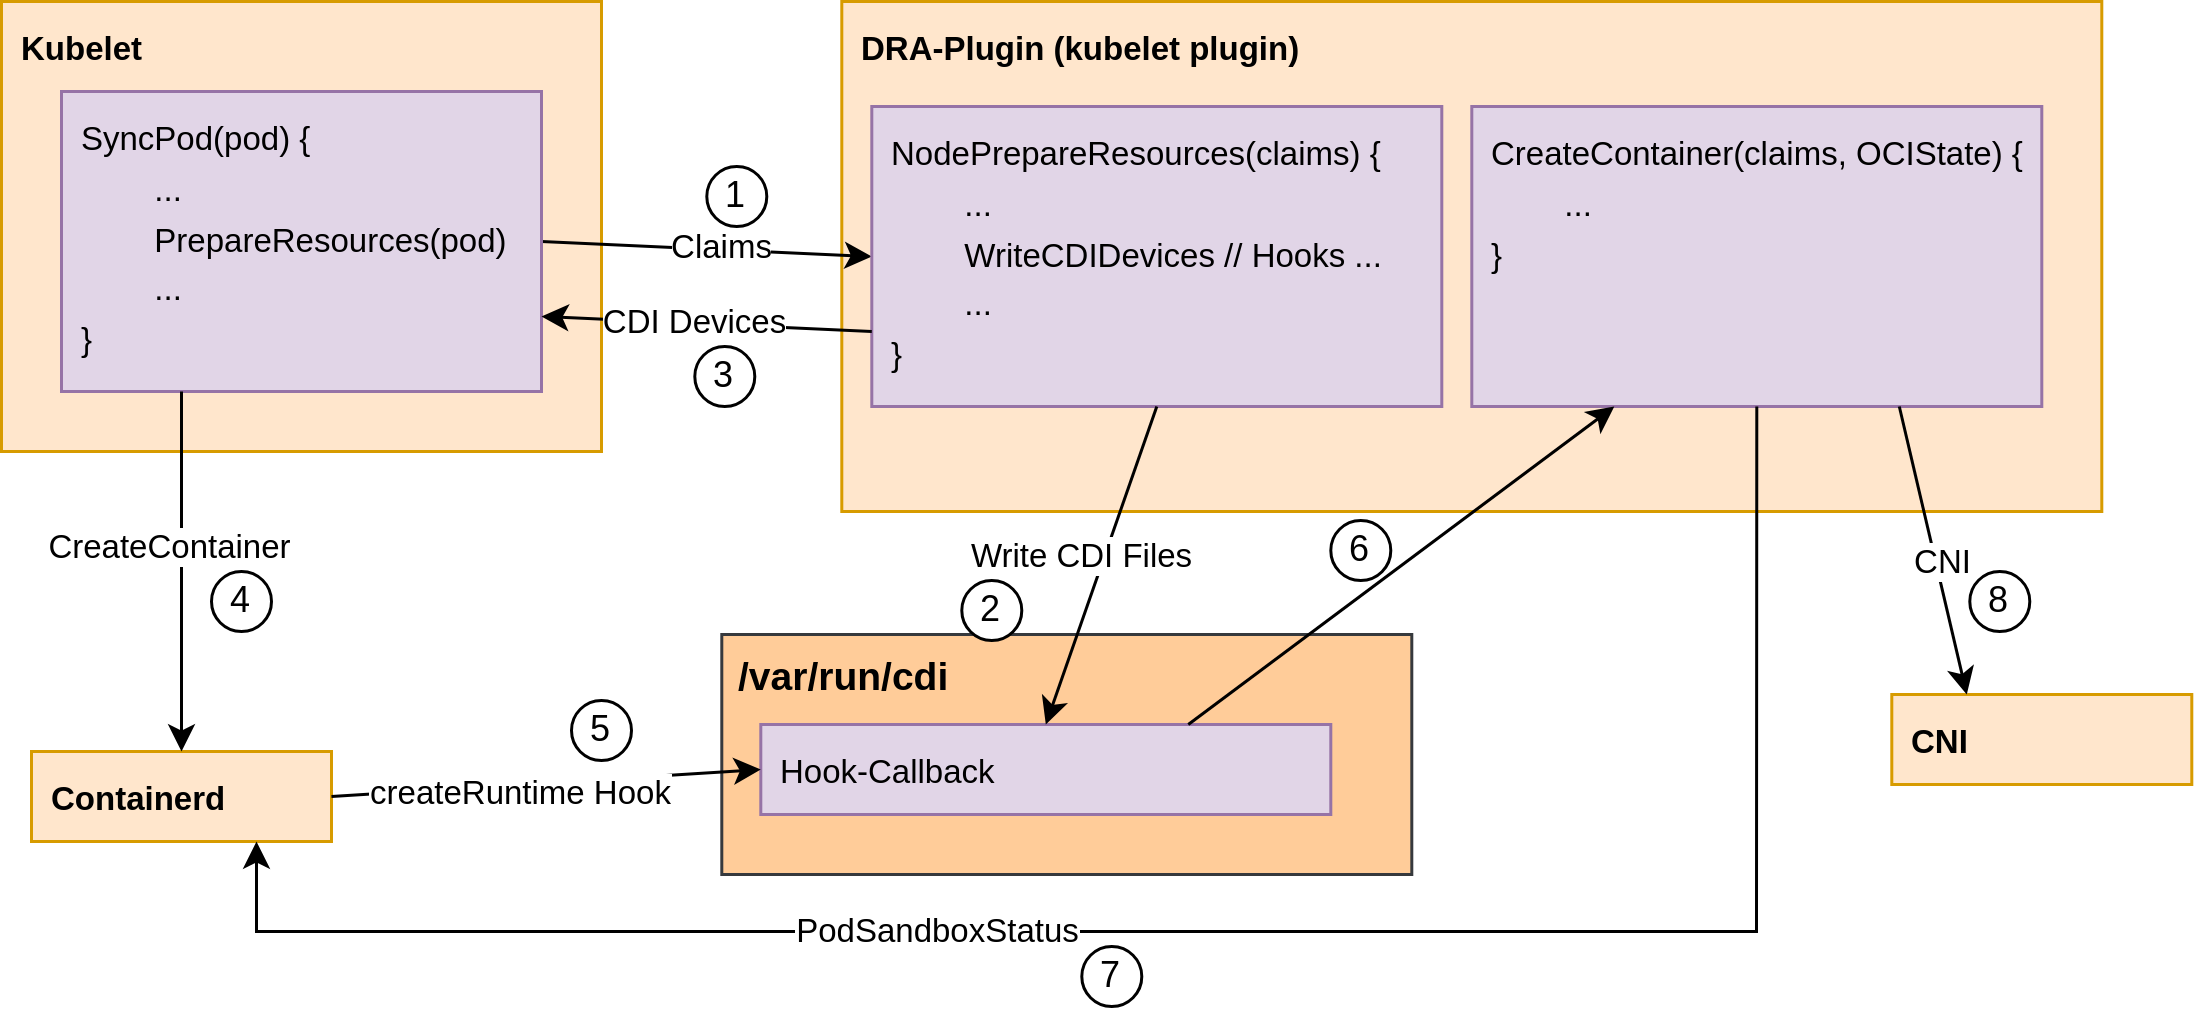

The diagram above was exported from draw.io. Its source (the exported page's mxGraphModel, read from the mxfile embedded in the PNG):
<mxGraphModel dx="1807" dy="1730" grid="1" gridSize="10" guides="1" tooltips="1" connect="1" arrows="1" fold="1" page="1" pageScale="1" pageWidth="850" pageHeight="1100" math="0" shadow="0">
  <root>
    <mxCell id="0" />
    <mxCell id="1" parent="0" />
    <mxCell id="PvYSHvMQVxTrjA0JjrNf-1" value="&lt;b&gt;&lt;font style=&quot;font-size: 11px&quot;&gt;Kubele&lt;/font&gt;&lt;span style=&quot;font-size: 11px; background-color: initial;&quot;&gt;t&lt;/span&gt;&lt;/b&gt;&lt;div&gt;&lt;div&gt;&lt;div&gt;&lt;font style=&quot;&quot;&gt;&lt;span style=&quot;font-size: 11px;&quot;&gt;&lt;br&gt;&lt;/span&gt;&lt;/font&gt;&lt;/div&gt;&lt;/div&gt;&lt;/div&gt;" style="rounded=0;whiteSpace=wrap;html=1;labelBackgroundColor=none;fontSize=14;align=left;fillColor=#ffe6cc;strokeColor=#d79b00;verticalAlign=top;spacingLeft=5;" vertex="1" parent="1">
      <mxGeometry x="-850" y="-1100" width="200" height="150" as="geometry" />
    </mxCell>
    <mxCell id="PvYSHvMQVxTrjA0JjrNf-2" value="&lt;span style=&quot;font-size: 11px;&quot;&gt;&lt;b&gt;DRA-Plugin (kubelet plugin)&lt;/b&gt;&lt;/span&gt;" style="rounded=0;whiteSpace=wrap;html=1;labelBackgroundColor=none;fontSize=14;align=left;fillColor=#ffe6cc;strokeColor=#d79b00;verticalAlign=top;spacingLeft=5;" vertex="1" parent="1">
      <mxGeometry x="-569.9" y="-1100" width="420" height="170" as="geometry" />
    </mxCell>
    <mxCell id="PvYSHvMQVxTrjA0JjrNf-3" value="" style="endArrow=classic;html=1;rounded=0;entryX=0;entryY=0.5;entryDx=0;entryDy=0;exitX=1;exitY=0.5;exitDx=0;exitDy=0;" edge="1" parent="1" source="PvYSHvMQVxTrjA0JjrNf-4" target="PvYSHvMQVxTrjA0JjrNf-5">
      <mxGeometry width="50" height="50" relative="1" as="geometry">
        <mxPoint x="-650" y="-1020" as="sourcePoint" />
        <mxPoint x="-590" y="-940" as="targetPoint" />
      </mxGeometry>
    </mxCell>
    <mxCell id="PvYSHvMQVxTrjA0JjrNf-8" value="Claims" style="edgeLabel;html=1;align=center;verticalAlign=middle;resizable=0;points=[];" vertex="1" connectable="0" parent="PvYSHvMQVxTrjA0JjrNf-3">
      <mxGeometry x="-0.3051" y="-1" relative="1" as="geometry">
        <mxPoint x="21" y="-1" as="offset" />
      </mxGeometry>
    </mxCell>
    <mxCell id="PvYSHvMQVxTrjA0JjrNf-4" value="&lt;div&gt;&lt;div&gt;&lt;div&gt;&lt;font style=&quot;&quot;&gt;&lt;span style=&quot;font-size: 11px;&quot;&gt;SyncPod(pod) {&lt;/span&gt;&lt;br&gt;&lt;/font&gt;&lt;/div&gt;&lt;div&gt;&lt;font style=&quot;&quot;&gt;&lt;span style=&quot;font-size: 11px;&quot;&gt;&lt;span style=&quot;white-space: pre;&quot;&gt;&#09;&lt;/span&gt;...&lt;/span&gt;&lt;/font&gt;&lt;/div&gt;&lt;div&gt;&lt;span style=&quot;background-color: initial; font-size: 11px;&quot;&gt;&lt;span style=&quot;white-space: pre;&quot;&gt;&#09;&lt;/span&gt;PrepareResources(pod)&lt;/span&gt;&lt;/div&gt;&lt;div&gt;&lt;font style=&quot;&quot;&gt;&lt;span style=&quot;font-size: 11px;&quot;&gt;&lt;span style=&quot;white-space: pre;&quot;&gt;&#09;&lt;/span&gt;...&lt;br&gt;&lt;/span&gt;&lt;/font&gt;&lt;/div&gt;&lt;div&gt;&lt;font style=&quot;&quot;&gt;&lt;span style=&quot;font-size: 11px;&quot;&gt;}&lt;/span&gt;&lt;/font&gt;&lt;/div&gt;&lt;/div&gt;&lt;/div&gt;" style="rounded=0;whiteSpace=wrap;html=1;labelBackgroundColor=none;fontSize=14;align=left;fillColor=#e1d5e7;strokeColor=#9673a6;verticalAlign=top;spacingLeft=5;" vertex="1" parent="1">
      <mxGeometry x="-830" y="-1070" width="160" height="100" as="geometry" />
    </mxCell>
    <mxCell id="PvYSHvMQVxTrjA0JjrNf-5" value="&lt;span style=&quot;font-size: 11px;&quot;&gt;NodePrepareResources(claims) {&lt;/span&gt;&lt;div&gt;&lt;span style=&quot;font-size: 11px;&quot;&gt;&lt;span style=&quot;white-space: pre;&quot;&gt;&#09;&lt;/span&gt;...&lt;/span&gt;&lt;/div&gt;&lt;div&gt;&lt;span style=&quot;font-size: 11px;&quot;&gt;&lt;span style=&quot;white-space: pre;&quot;&gt;&#09;&lt;/span&gt;WriteCDIDevices // Hooks ...&lt;br&gt;&lt;/span&gt;&lt;/div&gt;&lt;div&gt;&lt;span style=&quot;font-size: 11px;&quot;&gt;&lt;span style=&quot;white-space: pre;&quot;&gt;&#09;&lt;/span&gt;...&lt;br&gt;&lt;/span&gt;&lt;div&gt;&lt;span style=&quot;font-size: 11px;&quot;&gt;}&lt;/span&gt;&lt;/div&gt;&lt;/div&gt;" style="rounded=0;whiteSpace=wrap;html=1;labelBackgroundColor=none;fontSize=14;align=left;fillColor=#e1d5e7;strokeColor=#9673a6;verticalAlign=top;spacingLeft=5;" vertex="1" parent="1">
      <mxGeometry x="-559.9" y="-1065" width="190" height="100" as="geometry" />
    </mxCell>
    <mxCell id="PvYSHvMQVxTrjA0JjrNf-9" value="" style="endArrow=classic;html=1;rounded=0;entryX=1;entryY=0.75;entryDx=0;entryDy=0;exitX=0;exitY=0.75;exitDx=0;exitDy=0;" edge="1" parent="1" source="PvYSHvMQVxTrjA0JjrNf-5" target="PvYSHvMQVxTrjA0JjrNf-4">
      <mxGeometry width="50" height="50" relative="1" as="geometry">
        <mxPoint x="-660" y="-1010" as="sourcePoint" />
        <mxPoint x="-520" y="-990" as="targetPoint" />
      </mxGeometry>
    </mxCell>
    <mxCell id="PvYSHvMQVxTrjA0JjrNf-10" value="CDI Devices" style="edgeLabel;html=1;align=center;verticalAlign=middle;resizable=0;points=[];" vertex="1" connectable="0" parent="PvYSHvMQVxTrjA0JjrNf-9">
      <mxGeometry x="-0.3051" y="-1" relative="1" as="geometry">
        <mxPoint x="-21" y="-1" as="offset" />
      </mxGeometry>
    </mxCell>
    <mxCell id="PvYSHvMQVxTrjA0JjrNf-13" value="&lt;b style=&quot;font-size: 13px;&quot;&gt;/var/run/cdi&lt;/b&gt;" style="rounded=0;whiteSpace=wrap;html=1;labelBackgroundColor=none;fontSize=13;align=left;spacingLeft=4;labelPosition=center;verticalLabelPosition=middle;verticalAlign=top;fillColor=#ffcc99;strokeColor=#36393d;" vertex="1" parent="1">
      <mxGeometry x="-609.9" y="-889" width="230" height="80" as="geometry" />
    </mxCell>
    <mxCell id="PvYSHvMQVxTrjA0JjrNf-14" value="&lt;div&gt;&lt;div&gt;&lt;div&gt;&lt;font style=&quot;&quot;&gt;&lt;span style=&quot;font-size: 11px;&quot;&gt;&lt;b&gt;Containerd&lt;/b&gt;&lt;/span&gt;&lt;/font&gt;&lt;/div&gt;&lt;/div&gt;&lt;/div&gt;" style="rounded=0;whiteSpace=wrap;html=1;labelBackgroundColor=none;fontSize=14;align=left;fillColor=#ffe6cc;strokeColor=#d79b00;verticalAlign=top;spacingLeft=5;" vertex="1" parent="1">
      <mxGeometry x="-840" y="-850" width="100" height="30" as="geometry" />
    </mxCell>
    <mxCell id="PvYSHvMQVxTrjA0JjrNf-15" value="1" style="ellipse;whiteSpace=wrap;html=1;" vertex="1" parent="1">
      <mxGeometry x="-614.9" y="-1045" width="20" height="20" as="geometry" />
    </mxCell>
    <mxCell id="PvYSHvMQVxTrjA0JjrNf-16" value="2" style="ellipse;whiteSpace=wrap;html=1;" vertex="1" parent="1">
      <mxGeometry x="-529.9" y="-907" width="20" height="20" as="geometry" />
    </mxCell>
    <mxCell id="PvYSHvMQVxTrjA0JjrNf-17" value="3" style="ellipse;whiteSpace=wrap;html=1;" vertex="1" parent="1">
      <mxGeometry x="-618.9" y="-985" width="20" height="20" as="geometry" />
    </mxCell>
    <mxCell id="PvYSHvMQVxTrjA0JjrNf-18" value="&lt;span style=&quot;font-size: 11px;&quot;&gt;Hook-Callback&lt;/span&gt;" style="rounded=0;whiteSpace=wrap;html=1;labelBackgroundColor=none;fontSize=14;align=left;fillColor=#e1d5e7;strokeColor=#9673a6;verticalAlign=top;spacingLeft=5;" vertex="1" parent="1">
      <mxGeometry x="-596.9" y="-859" width="190" height="30" as="geometry" />
    </mxCell>
    <mxCell id="PvYSHvMQVxTrjA0JjrNf-7" value="" style="endArrow=classic;html=1;rounded=0;exitX=0.5;exitY=1;exitDx=0;exitDy=0;entryX=0.5;entryY=0;entryDx=0;entryDy=0;" edge="1" parent="1" source="PvYSHvMQVxTrjA0JjrNf-5" target="PvYSHvMQVxTrjA0JjrNf-18">
      <mxGeometry width="50" height="50" relative="1" as="geometry">
        <mxPoint x="-689.9" y="-1010" as="sourcePoint" />
        <mxPoint x="-219.9" y="-1030" as="targetPoint" />
      </mxGeometry>
    </mxCell>
    <mxCell id="PvYSHvMQVxTrjA0JjrNf-12" value="Write CDI Files" style="edgeLabel;html=1;align=center;verticalAlign=middle;resizable=0;points=[];" vertex="1" connectable="0" parent="PvYSHvMQVxTrjA0JjrNf-7">
      <mxGeometry x="0.1762" y="2" relative="1" as="geometry">
        <mxPoint x="-6" y="-14" as="offset" />
      </mxGeometry>
    </mxCell>
    <mxCell id="PvYSHvMQVxTrjA0JjrNf-19" value="" style="endArrow=classic;html=1;rounded=0;entryX=0.5;entryY=0;entryDx=0;entryDy=0;exitX=0.25;exitY=1;exitDx=0;exitDy=0;" edge="1" parent="1" source="PvYSHvMQVxTrjA0JjrNf-4" target="PvYSHvMQVxTrjA0JjrNf-14">
      <mxGeometry width="50" height="50" relative="1" as="geometry">
        <mxPoint x="-660" y="-1010" as="sourcePoint" />
        <mxPoint x="-520" y="-990" as="targetPoint" />
      </mxGeometry>
    </mxCell>
    <mxCell id="PvYSHvMQVxTrjA0JjrNf-20" value="CreateContainer" style="edgeLabel;html=1;align=center;verticalAlign=middle;resizable=0;points=[];" vertex="1" connectable="0" parent="PvYSHvMQVxTrjA0JjrNf-19">
      <mxGeometry x="-0.3051" y="-1" relative="1" as="geometry">
        <mxPoint x="-3" y="10" as="offset" />
      </mxGeometry>
    </mxCell>
    <mxCell id="PvYSHvMQVxTrjA0JjrNf-21" value="" style="endArrow=classic;html=1;rounded=0;entryX=0;entryY=0.5;entryDx=0;entryDy=0;exitX=1;exitY=0.5;exitDx=0;exitDy=0;" edge="1" parent="1" source="PvYSHvMQVxTrjA0JjrNf-14" target="PvYSHvMQVxTrjA0JjrNf-18">
      <mxGeometry width="50" height="50" relative="1" as="geometry">
        <mxPoint x="-740" y="-960" as="sourcePoint" />
        <mxPoint x="-740" y="-889" as="targetPoint" />
      </mxGeometry>
    </mxCell>
    <mxCell id="PvYSHvMQVxTrjA0JjrNf-22" value="createRuntime Hook" style="edgeLabel;html=1;align=center;verticalAlign=middle;resizable=0;points=[];" vertex="1" connectable="0" parent="PvYSHvMQVxTrjA0JjrNf-21">
      <mxGeometry x="-0.3051" y="-1" relative="1" as="geometry">
        <mxPoint x="13" y="1" as="offset" />
      </mxGeometry>
    </mxCell>
    <mxCell id="PvYSHvMQVxTrjA0JjrNf-23" value="4" style="ellipse;whiteSpace=wrap;html=1;" vertex="1" parent="1">
      <mxGeometry x="-780" y="-910" width="20" height="20" as="geometry" />
    </mxCell>
    <mxCell id="PvYSHvMQVxTrjA0JjrNf-24" value="5" style="ellipse;whiteSpace=wrap;html=1;" vertex="1" parent="1">
      <mxGeometry x="-660" y="-867" width="20" height="20" as="geometry" />
    </mxCell>
    <mxCell id="PvYSHvMQVxTrjA0JjrNf-25" value="&lt;span style=&quot;font-size: 11px;&quot;&gt;CreateContainer(claims, OCIState) {&lt;/span&gt;&lt;div&gt;&lt;span style=&quot;font-size: 11px;&quot;&gt;&lt;span style=&quot;white-space: pre;&quot;&gt;&#09;&lt;/span&gt;...&lt;/span&gt;&lt;/div&gt;&lt;div&gt;&lt;div&gt;&lt;span style=&quot;font-size: 11px;&quot;&gt;}&lt;/span&gt;&lt;/div&gt;&lt;/div&gt;" style="rounded=0;whiteSpace=wrap;html=1;labelBackgroundColor=none;fontSize=14;align=left;fillColor=#e1d5e7;strokeColor=#9673a6;verticalAlign=top;spacingLeft=5;" vertex="1" parent="1">
      <mxGeometry x="-359.9" y="-1065" width="190" height="100" as="geometry" />
    </mxCell>
    <mxCell id="PvYSHvMQVxTrjA0JjrNf-26" value="" style="endArrow=classic;html=1;rounded=0;exitX=0.75;exitY=0;exitDx=0;exitDy=0;entryX=0.25;entryY=1;entryDx=0;entryDy=0;" edge="1" parent="1" source="PvYSHvMQVxTrjA0JjrNf-18" target="PvYSHvMQVxTrjA0JjrNf-25">
      <mxGeometry width="50" height="50" relative="1" as="geometry">
        <mxPoint x="-454.9" y="-955" as="sourcePoint" />
        <mxPoint x="-491.9" y="-849" as="targetPoint" />
      </mxGeometry>
    </mxCell>
    <mxCell id="PvYSHvMQVxTrjA0JjrNf-28" value="6" style="ellipse;whiteSpace=wrap;html=1;" vertex="1" parent="1">
      <mxGeometry x="-406.9" y="-927" width="20" height="20" as="geometry" />
    </mxCell>
    <mxCell id="PvYSHvMQVxTrjA0JjrNf-31" value="" style="endArrow=classic;html=1;rounded=0;entryX=0.75;entryY=1;entryDx=0;entryDy=0;exitX=0.5;exitY=1;exitDx=0;exitDy=0;" edge="1" parent="1" source="PvYSHvMQVxTrjA0JjrNf-25" target="PvYSHvMQVxTrjA0JjrNf-14">
      <mxGeometry width="50" height="50" relative="1" as="geometry">
        <mxPoint x="-740" y="-960" as="sourcePoint" />
        <mxPoint x="-740" y="-829" as="targetPoint" />
        <Array as="points">
          <mxPoint x="-265" y="-790" />
          <mxPoint x="-765" y="-790" />
        </Array>
      </mxGeometry>
    </mxCell>
    <mxCell id="PvYSHvMQVxTrjA0JjrNf-32" value="PodSandboxStatus" style="edgeLabel;html=1;align=center;verticalAlign=middle;resizable=0;points=[];" vertex="1" connectable="0" parent="PvYSHvMQVxTrjA0JjrNf-31">
      <mxGeometry x="-0.3051" y="-1" relative="1" as="geometry">
        <mxPoint x="-204" y="1" as="offset" />
      </mxGeometry>
    </mxCell>
    <mxCell id="PvYSHvMQVxTrjA0JjrNf-33" value="7" style="ellipse;whiteSpace=wrap;html=1;" vertex="1" parent="1">
      <mxGeometry x="-489.9" y="-785" width="20" height="20" as="geometry" />
    </mxCell>
    <mxCell id="PvYSHvMQVxTrjA0JjrNf-34" value="&lt;span style=&quot;font-size: 11px;&quot;&gt;&lt;b&gt;CNI&lt;/b&gt;&lt;/span&gt;" style="rounded=0;whiteSpace=wrap;html=1;labelBackgroundColor=none;fontSize=14;align=left;fillColor=#ffe6cc;strokeColor=#d79b00;verticalAlign=top;spacingLeft=5;" vertex="1" parent="1">
      <mxGeometry x="-219.9" y="-869" width="100" height="30" as="geometry" />
    </mxCell>
    <mxCell id="PvYSHvMQVxTrjA0JjrNf-35" value="" style="endArrow=classic;html=1;rounded=0;exitX=0.75;exitY=1;exitDx=0;exitDy=0;entryX=0.25;entryY=0;entryDx=0;entryDy=0;" edge="1" parent="1" source="PvYSHvMQVxTrjA0JjrNf-25" target="PvYSHvMQVxTrjA0JjrNf-34">
      <mxGeometry width="50" height="50" relative="1" as="geometry">
        <mxPoint x="-443.9" y="-849" as="sourcePoint" />
        <mxPoint x="-301.9" y="-955" as="targetPoint" />
      </mxGeometry>
    </mxCell>
    <mxCell id="PvYSHvMQVxTrjA0JjrNf-36" value="CNI" style="edgeLabel;html=1;align=center;verticalAlign=middle;resizable=0;points=[];" vertex="1" connectable="0" parent="PvYSHvMQVxTrjA0JjrNf-35">
      <mxGeometry x="0.0978" y="2" relative="1" as="geometry">
        <mxPoint as="offset" />
      </mxGeometry>
    </mxCell>
    <mxCell id="PvYSHvMQVxTrjA0JjrNf-37" value="8" style="ellipse;whiteSpace=wrap;html=1;" vertex="1" parent="1">
      <mxGeometry x="-193.9" y="-910" width="20" height="20" as="geometry" />
    </mxCell>
  </root>
</mxGraphModel>